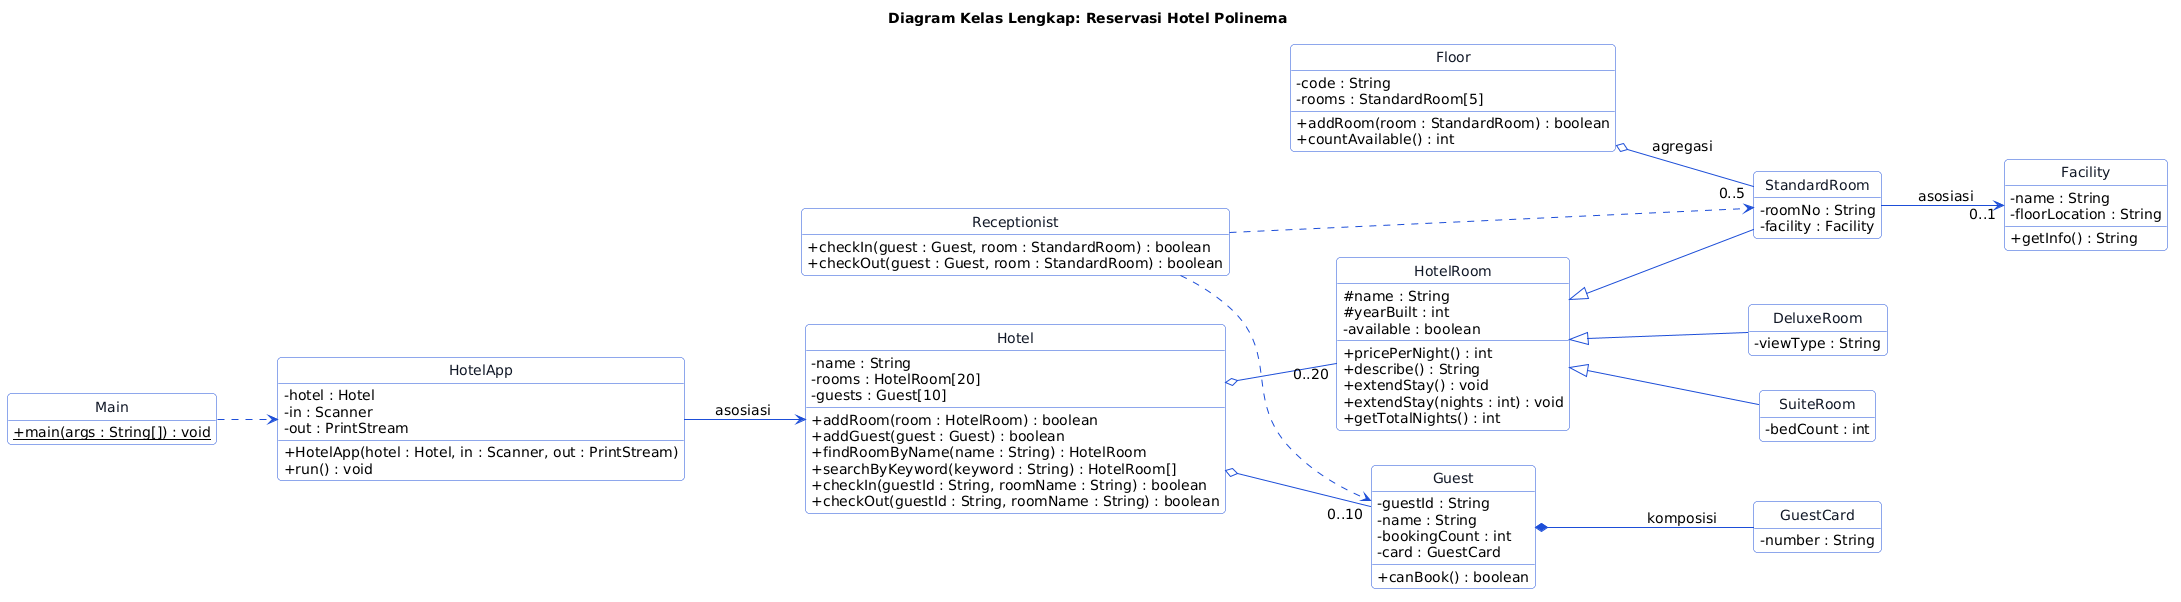

The diagram above was rendered by PlantUML. Its source (embedded in the PNG):
@startuml
title Diagram Kelas Lengkap: Reservasi Hotel Polinema
skinparam shadowing false
skinparam classAttributeIconSize 0
skinparam defaultFontSize 14
skinparam roundCorner 8
skinparam ArrowColor #1d4ed8
skinparam ClassBorderColor #1d4ed8
skinparam ClassBackgroundColor #ffffff
skinparam ClassFontColor #111827
skinparam ClassStereotypeFontColor #1d4ed8
skinparam NoteBackgroundColor #fff1f2
skinparam NoteBorderColor #dc2626
hide circle
hide empty members
left to right direction
class Main {
  +{static} main(args : String[]) : void
}
class HotelApp {
  -hotel : Hotel
  -in : Scanner
  -out : PrintStream
  +HotelApp(hotel : Hotel, in : Scanner, out : PrintStream)
  +run() : void
}
class Hotel {
  -name : String
  -rooms : HotelRoom[20]
  -guests : Guest[10]
  +addRoom(room : HotelRoom) : boolean
  +addGuest(guest : Guest) : boolean
  +findRoomByName(name : String) : HotelRoom
  +searchByKeyword(keyword : String) : HotelRoom[]
  +checkIn(guestId : String, roomName : String) : boolean
  +checkOut(guestId : String, roomName : String) : boolean
}
class HotelRoom {
  #name : String
  #yearBuilt : int
  -available : boolean
  +pricePerNight() : int
  +describe() : String
  +extendStay() : void
  +extendStay(nights : int) : void
  +getTotalNights() : int
}
class StandardRoom {
  -roomNo : String
  -facility : Facility
}
class DeluxeRoom {
  -viewType : String
}
class SuiteRoom {
  -bedCount : int
}
class Facility {
  -name : String
  -floorLocation : String
  +getInfo() : String
}
class Guest {
  -guestId : String
  -name : String
  -bookingCount : int
  -card : GuestCard
  +canBook() : boolean
}
class GuestCard {
  -number : String
}
class Floor {
  -code : String
  -rooms : StandardRoom[5]
  +addRoom(room : StandardRoom) : boolean
  +countAvailable() : int
}
class Receptionist {
  +checkIn(guest : Guest, room : StandardRoom) : boolean
  +checkOut(guest : Guest, room : StandardRoom) : boolean
}
Main ..> HotelApp
HotelApp --> Hotel : asosiasi
Hotel o-- "0..20" HotelRoom
Hotel o-- "0..10" Guest
HotelRoom <|-- StandardRoom
HotelRoom <|-- DeluxeRoom
HotelRoom <|-- SuiteRoom
StandardRoom --> "0..1" Facility : asosiasi
Guest *-- GuestCard : komposisi
Floor o-- "0..5" StandardRoom : agregasi
Receptionist ..> Guest
Receptionist ..> StandardRoom
@enduml